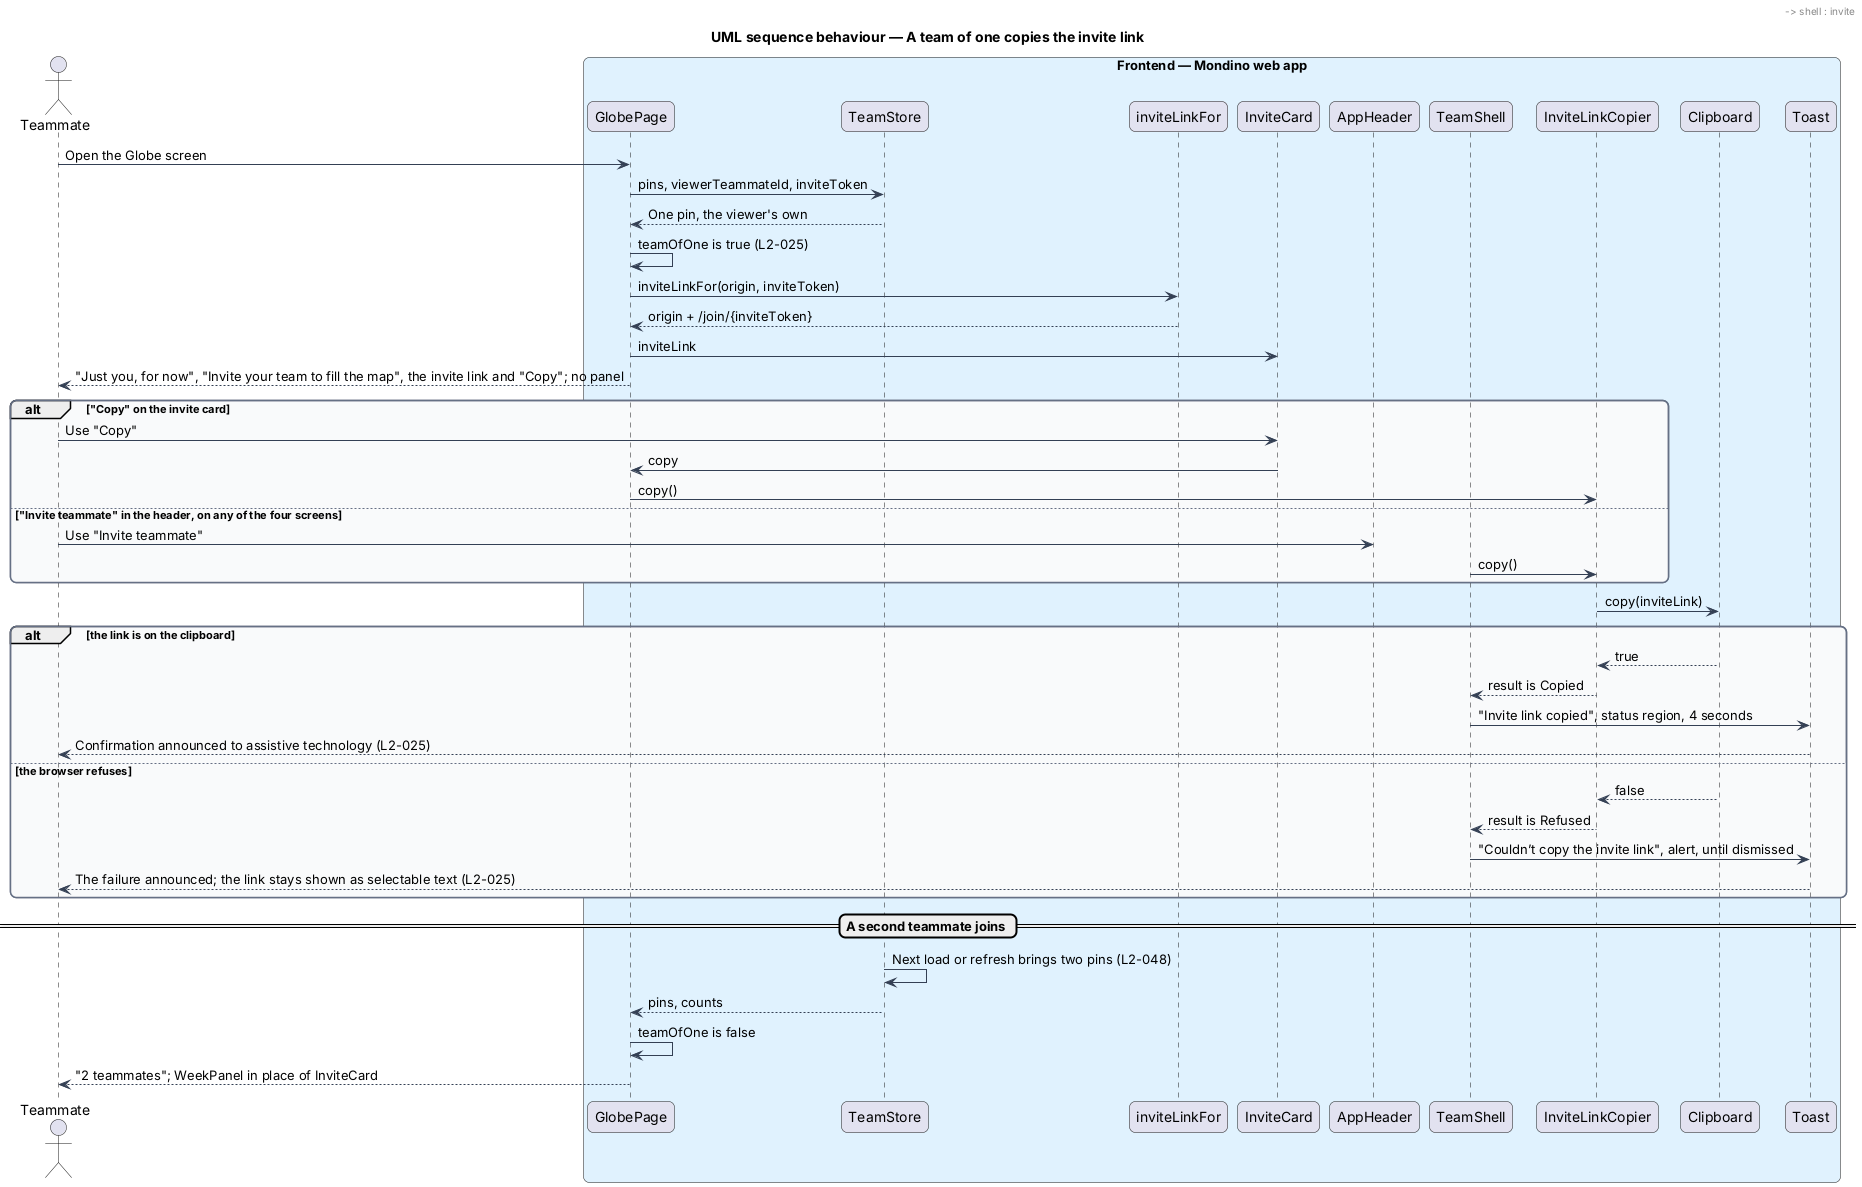

The diagram above was rendered by PlantUML. Its source (embedded in the PNG):
@startuml
title UML sequence behaviour — A team of one copies the invite link
skinparam backgroundColor #FFFFFF
skinparam shadowing false
skinparam roundcorner 12
skinparam defaultFontName Arial
skinparam ArrowColor #344054
skinparam rectangle {
  BorderColor #344054
  FontColor #101828
}
skinparam package {
  BorderColor #667085
  FontColor #101828
  BackgroundColor #F9FAFB
}
actor "Teammate" as actor
box "Frontend — Mondino web app" #E0F2FE
  participant "GlobePage" as page
  participant "TeamStore" as store
  participant "inviteLinkFor" as fn
  participant "InviteCard" as card
  participant "AppHeader" as header
  participant "TeamShell" as shell
  participant "InviteLinkCopier" as copier
  participant "Clipboard" as clip
  participant "Toast" as toast
end box
actor -> page : Open the Globe screen
page -> store : pins, viewerTeammateId, inviteToken
store --> page : One pin, the viewer's own
page -> page : teamOfOne is true (L2-025)
page -> fn : inviteLinkFor(origin, inviteToken)
fn --> page : origin + /join/{inviteToken}
page -> card : inviteLink
page --> actor : "Just you, for now", "Invite your team to fill the map", the invite link and "Copy"; no panel
alt "Copy" on the invite card
  actor -> card : Use "Copy"
  card -> page : copy
  page -> copier : copy()
else "Invite teammate" in the header, on any of the four screens
  actor -> header : Use "Invite teammate"
  header -> shell : invite
  shell -> copier : copy()
end
copier -> clip : copy(inviteLink)
alt the link is on the clipboard
  clip --> copier : true
  copier --> shell : result is Copied
  shell -> toast : "Invite link copied", status region, 4 seconds
  toast --> actor : Confirmation announced to assistive technology (L2-025)
else the browser refuses
  clip --> copier : false
  copier --> shell : result is Refused
  shell -> toast : "Couldn’t copy the invite link", alert, until dismissed
  toast --> actor : The failure announced; the link stays shown as selectable text (L2-025)
end
== A second teammate joins ==
store -> store : Next load or refresh brings two pins (L2-048)
store --> page : pins, counts
page -> page : teamOfOne is false
page --> actor : "2 teammates"; WeekPanel in place of InviteCard
@enduml